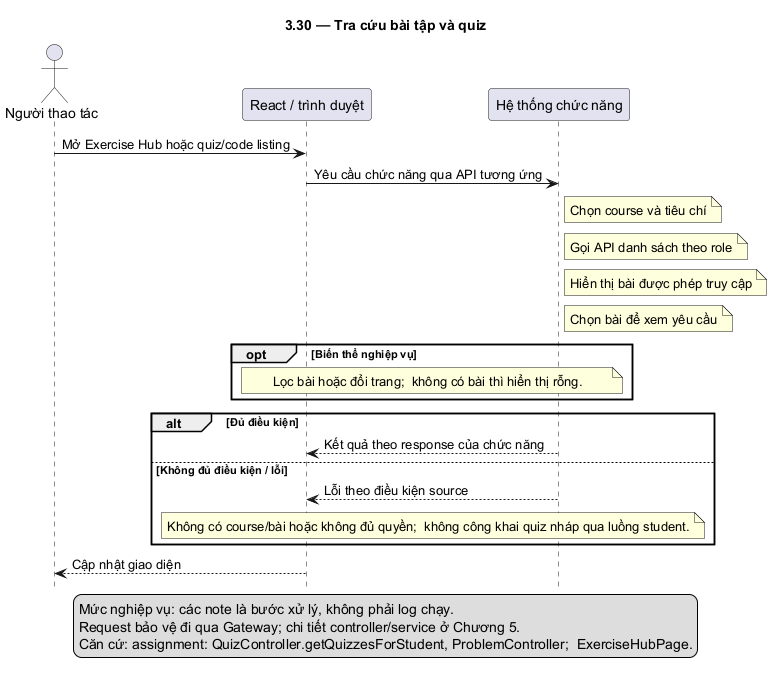

The diagram above was rendered by PlantUML. Its source (embedded in the PNG):
@startuml
skinparam defaultFontName DejaVu Sans
skinparam shadowing false
hide footbox
title 3.30 — Tra cứu bài tập và quiz
actor "Người thao tác" as U
participant "React / trình duyệt" as F
participant "Hệ thống chức năng" as B
U -> F: Mở Exercise Hub hoặc quiz/code listing
F -> B: Yêu cầu chức năng qua API tương ứng
note right of B: Chọn course và tiêu chí
note right of B: Gọi API danh sách theo role
note right of B: Hiển thị bài được phép truy cập
note right of B: Chọn bài để xem yêu cầu
opt Biến thể nghiệp vụ
note over F,B: Lọc bài hoặc đổi trang;  không có bài thì hiển thị rỗng.
end
alt Đủ điều kiện
B --> F: Kết quả theo response của chức năng
else Không đủ điều kiện / lỗi
B --> F: Lỗi theo điều kiện source
note over F,B: Không có course/bài hoặc không đủ quyền;  không công khai quiz nháp qua luồng student.
end
F --> U: Cập nhật giao diện
legend bottom
Mức nghiệp vụ: các note là bước xử lý, không phải log chạy.
Request bảo vệ đi qua Gateway; chi tiết controller/service ở Chương 5.
Căn cứ: assignment: QuizController.getQuizzesForStudent, ProblemController;  ExerciseHubPage.
endlegend
@enduml